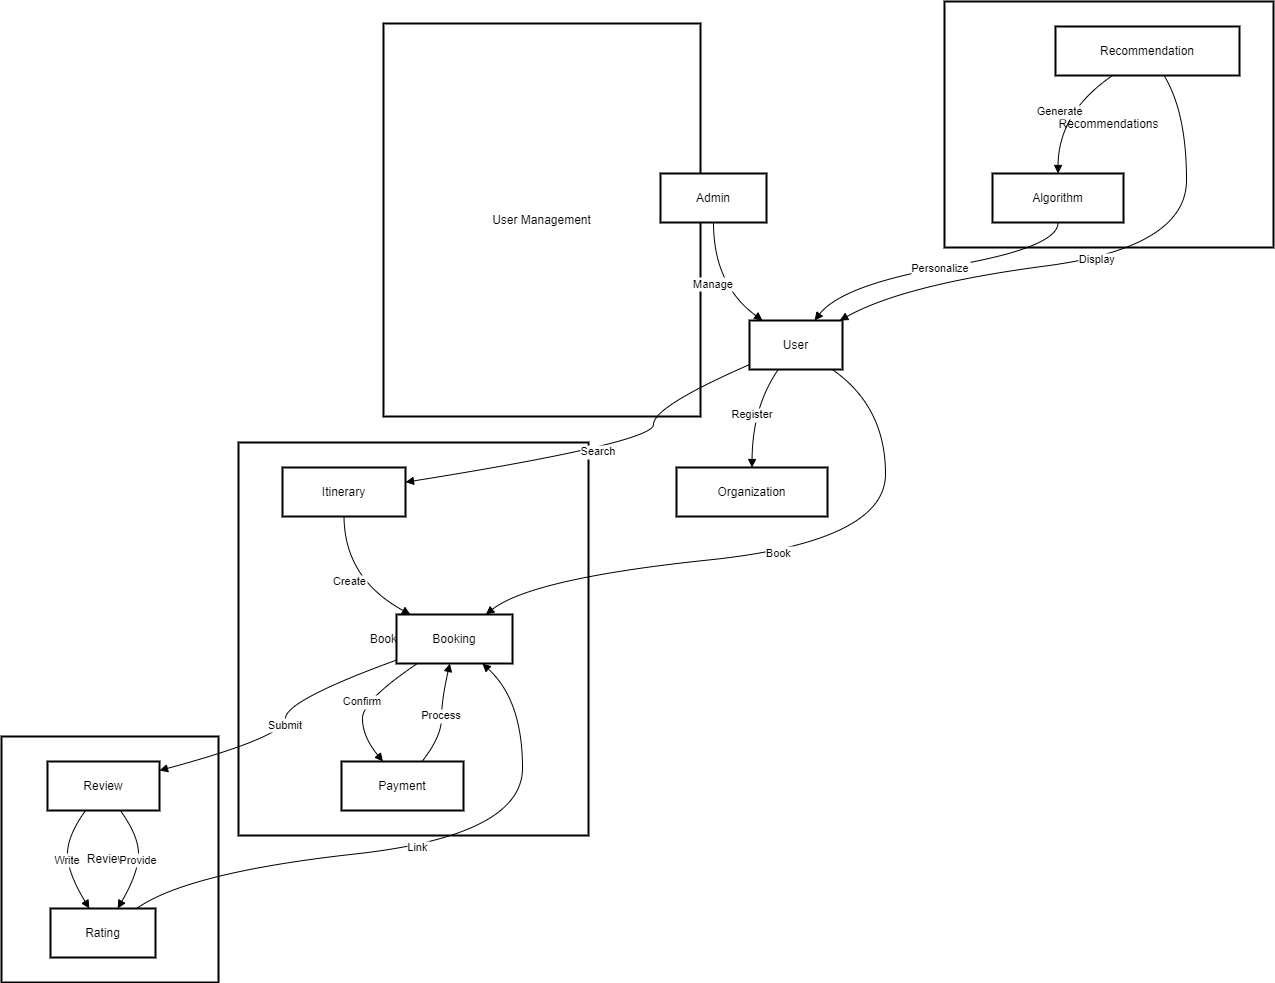

The diagram above was exported from draw.io. Its source (the exported page's mxGraphModel, read from the mxfile embedded in the PNG):
<mxGraphModel dx="1035" dy="548" grid="1" gridSize="10" guides="1" tooltips="1" connect="1" arrows="1" fold="1" page="1" pageScale="1" pageWidth="850" pageHeight="1100" math="0" shadow="0">
  <root>
    <mxCell id="0" />
    <mxCell id="1" parent="0" />
    <mxCell id="2" value="Recommendations" style="whiteSpace=wrap;strokeWidth=2;" parent="1" vertex="1">
      <mxGeometry x="951" y="8" width="329" height="246" as="geometry" />
    </mxCell>
    <mxCell id="3" value="Reviews" style="whiteSpace=wrap;strokeWidth=2;" parent="1" vertex="1">
      <mxGeometry x="8" y="743" width="217" height="246" as="geometry" />
    </mxCell>
    <mxCell id="4" value="Booking System" style="whiteSpace=wrap;strokeWidth=2;" parent="1" vertex="1">
      <mxGeometry x="245" y="449" width="350" height="393" as="geometry" />
    </mxCell>
    <mxCell id="5" value="User Management" style="whiteSpace=wrap;strokeWidth=2;" parent="1" vertex="1">
      <mxGeometry x="390" y="30" width="317" height="393" as="geometry" />
    </mxCell>
    <mxCell id="6" value="User" style="whiteSpace=wrap;strokeWidth=2;" parent="1" vertex="1">
      <mxGeometry x="756" y="327" width="93" height="49" as="geometry" />
    </mxCell>
    <mxCell id="7" value="Organization" style="whiteSpace=wrap;strokeWidth=2;" parent="1" vertex="1">
      <mxGeometry x="683" y="474" width="151" height="49" as="geometry" />
    </mxCell>
    <mxCell id="8" value="Admin" style="whiteSpace=wrap;strokeWidth=2;" parent="1" vertex="1">
      <mxGeometry x="667" y="180" width="106" height="49" as="geometry" />
    </mxCell>
    <mxCell id="9" value="Itinerary" style="whiteSpace=wrap;strokeWidth=2;" parent="1" vertex="1">
      <mxGeometry x="289" y="474" width="123" height="49" as="geometry" />
    </mxCell>
    <mxCell id="10" value="Payment" style="whiteSpace=wrap;strokeWidth=2;" parent="1" vertex="1">
      <mxGeometry x="348" y="768" width="122" height="49" as="geometry" />
    </mxCell>
    <mxCell id="11" value="Booking" style="whiteSpace=wrap;strokeWidth=2;" parent="1" vertex="1">
      <mxGeometry x="403" y="621" width="116" height="49" as="geometry" />
    </mxCell>
    <mxCell id="12" value="Review" style="whiteSpace=wrap;strokeWidth=2;" parent="1" vertex="1">
      <mxGeometry x="54" y="768" width="112" height="49" as="geometry" />
    </mxCell>
    <mxCell id="13" value="Rating" style="whiteSpace=wrap;strokeWidth=2;" parent="1" vertex="1">
      <mxGeometry x="57" y="915" width="105" height="49" as="geometry" />
    </mxCell>
    <mxCell id="14" value="Recommendation" style="whiteSpace=wrap;strokeWidth=2;" parent="1" vertex="1">
      <mxGeometry x="1062" y="33" width="184" height="49" as="geometry" />
    </mxCell>
    <mxCell id="15" value="Algorithm" style="whiteSpace=wrap;strokeWidth=2;" parent="1" vertex="1">
      <mxGeometry x="999" y="180" width="131" height="49" as="geometry" />
    </mxCell>
    <mxCell id="16" value="Register" style="curved=1;startArrow=none;endArrow=block;exitX=0.31;exitY=1;entryX=0.5;entryY=0;" parent="1" source="6" target="7" edge="1">
      <mxGeometry relative="1" as="geometry">
        <Array as="points">
          <mxPoint x="759" y="413" />
        </Array>
      </mxGeometry>
    </mxCell>
    <mxCell id="17" value="Manage" style="curved=1;startArrow=none;endArrow=block;exitX=0.5;exitY=1;entryX=0.14;entryY=0;" parent="1" source="8" target="6" edge="1">
      <mxGeometry relative="1" as="geometry">
        <Array as="points">
          <mxPoint x="720" y="291" />
        </Array>
      </mxGeometry>
    </mxCell>
    <mxCell id="18" value="Create" style="curved=1;startArrow=none;endArrow=block;exitX=0.5;exitY=1;entryX=0.12;entryY=0;" parent="1" source="9" target="11" edge="1">
      <mxGeometry relative="1" as="geometry">
        <Array as="points">
          <mxPoint x="351" y="585" />
        </Array>
      </mxGeometry>
    </mxCell>
    <mxCell id="19" value="Confirm" style="curved=1;startArrow=none;endArrow=block;exitX=0.18;exitY=1;entryX=0.34;entryY=0;" parent="1" source="11" target="10" edge="1">
      <mxGeometry relative="1" as="geometry">
        <Array as="points">
          <mxPoint x="369" y="707" />
          <mxPoint x="369" y="743" />
        </Array>
      </mxGeometry>
    </mxCell>
    <mxCell id="20" value="Process" style="curved=1;startArrow=none;endArrow=block;exitX=0.66;exitY=0;entryX=0.46;entryY=1;" parent="1" source="10" target="11" edge="1">
      <mxGeometry relative="1" as="geometry">
        <Array as="points">
          <mxPoint x="448" y="743" />
          <mxPoint x="448" y="707" />
        </Array>
      </mxGeometry>
    </mxCell>
    <mxCell id="21" value="Write" style="curved=1;startArrow=none;endArrow=block;exitX=0.34;exitY=1;entryX=0.37;entryY=0;" parent="1" source="12" target="13" edge="1">
      <mxGeometry relative="1" as="geometry">
        <Array as="points">
          <mxPoint x="74" y="842" />
          <mxPoint x="74" y="879" />
        </Array>
      </mxGeometry>
    </mxCell>
    <mxCell id="22" value="Link" style="curved=1;startArrow=none;endArrow=block;exitX=0.82;exitY=0;entryX=0.74;entryY=1;" parent="1" source="13" target="11" edge="1">
      <mxGeometry relative="1" as="geometry">
        <Array as="points">
          <mxPoint x="194" y="879" />
          <mxPoint x="529" y="842" />
          <mxPoint x="529" y="707" />
        </Array>
      </mxGeometry>
    </mxCell>
    <mxCell id="23" value="Generate" style="curved=1;startArrow=none;endArrow=block;exitX=0.31;exitY=1;entryX=0.5;entryY=0;" parent="1" source="14" target="15" edge="1">
      <mxGeometry relative="1" as="geometry">
        <Array as="points">
          <mxPoint x="1065" y="119" />
        </Array>
      </mxGeometry>
    </mxCell>
    <mxCell id="24" value="Personalize" style="curved=1;startArrow=none;endArrow=block;exitX=0.5;exitY=1;entryX=0.7;entryY=0;" parent="1" source="15" target="6" edge="1">
      <mxGeometry relative="1" as="geometry">
        <Array as="points">
          <mxPoint x="1065" y="254" />
          <mxPoint x="849" y="291" />
        </Array>
      </mxGeometry>
    </mxCell>
    <mxCell id="25" value="Search" style="curved=1;startArrow=none;endArrow=block;exitX=0;exitY=0.9;entryX=1;entryY=0.3;" parent="1" source="6" target="9" edge="1">
      <mxGeometry relative="1" as="geometry">
        <Array as="points">
          <mxPoint x="660" y="413" />
          <mxPoint x="660" y="449" />
        </Array>
      </mxGeometry>
    </mxCell>
    <mxCell id="26" value="Book" style="curved=1;startArrow=none;endArrow=block;exitX=0.89;exitY=1;entryX=0.77;entryY=0;" parent="1" source="6" target="11" edge="1">
      <mxGeometry relative="1" as="geometry">
        <Array as="points">
          <mxPoint x="892" y="413" />
          <mxPoint x="892" y="548" />
          <mxPoint x="538" y="585" />
        </Array>
      </mxGeometry>
    </mxCell>
    <mxCell id="27" value="Submit" style="curved=1;startArrow=none;endArrow=block;exitX=0;exitY=0.93;entryX=0.99;entryY=0.19;" parent="1" source="11" target="12" edge="1">
      <mxGeometry relative="1" as="geometry">
        <Array as="points">
          <mxPoint x="292" y="707" />
          <mxPoint x="292" y="743" />
        </Array>
      </mxGeometry>
    </mxCell>
    <mxCell id="28" value="Provide" style="curved=1;startArrow=none;endArrow=block;exitX=0.65;exitY=1;entryX=0.64;entryY=0;" parent="1" source="12" target="13" edge="1">
      <mxGeometry relative="1" as="geometry">
        <Array as="points">
          <mxPoint x="145" y="842" />
          <mxPoint x="145" y="879" />
        </Array>
      </mxGeometry>
    </mxCell>
    <mxCell id="29" value="Display" style="curved=1;startArrow=none;endArrow=block;exitX=0.59;exitY=1;entryX=0.97;entryY=0;" parent="1" source="14" target="6" edge="1">
      <mxGeometry relative="1" as="geometry">
        <Array as="points">
          <mxPoint x="1193" y="119" />
          <mxPoint x="1193" y="254" />
          <mxPoint x="911" y="291" />
        </Array>
      </mxGeometry>
    </mxCell>
  </root>
</mxGraphModel>